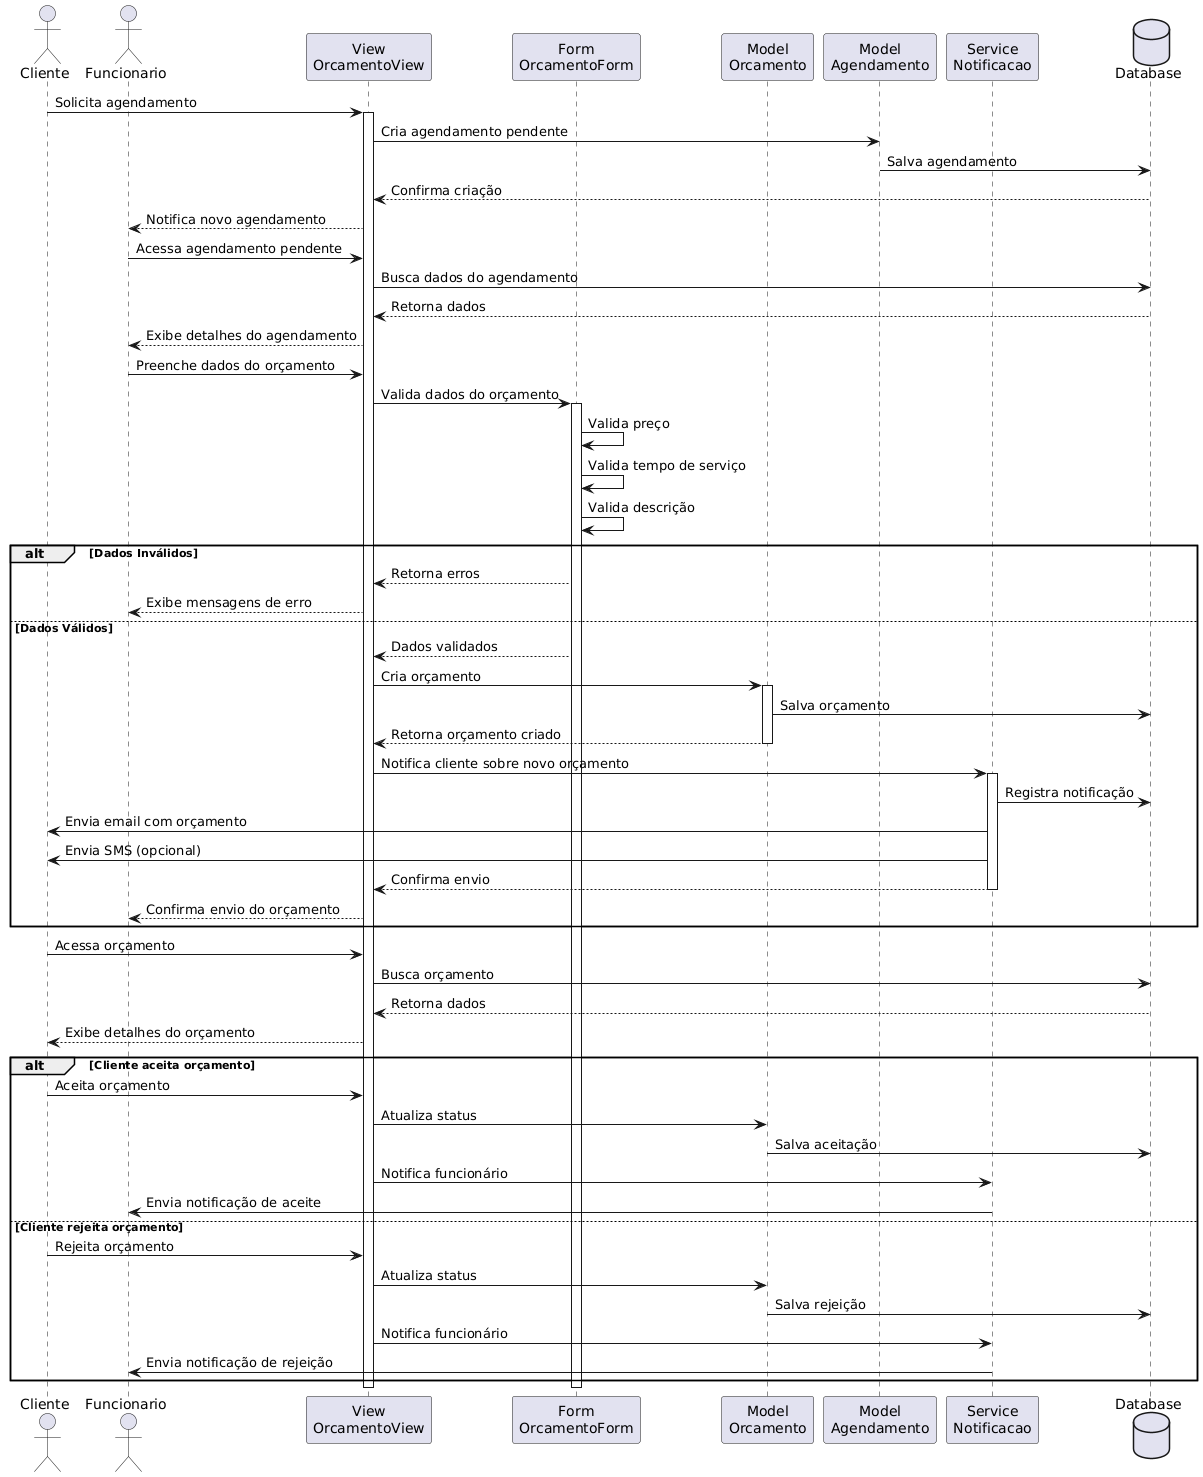

The diagram above was rendered by PlantUML. Its source (embedded in the PNG):
@startuml
actor Cliente
actor Funcionario
participant "View\nOrcamentoView" as View
participant "Form\nOrcamentoForm" as Form
participant "Model\nOrcamento" as Model
participant "Model\nAgendamento" as Agendamento
participant "Service\nNotificacao" as Notify
database "Database" as DB

' Início - Cliente solicita agendamento
Cliente -> View: Solicita agendamento
activate View
View -> Agendamento: Cria agendamento pendente
Agendamento -> DB: Salva agendamento
DB --> View: Confirma criação
View --> Funcionario: Notifica novo agendamento

' Funcionário cria orçamento
Funcionario -> View: Acessa agendamento pendente
View -> DB: Busca dados do agendamento
DB --> View: Retorna dados
View --> Funcionario: Exibe detalhes do agendamento

Funcionario -> View: Preenche dados do orçamento
View -> Form: Valida dados do orçamento
activate Form

Form -> Form: Valida preço
Form -> Form: Valida tempo de serviço
Form -> Form: Valida descrição

alt Dados Inválidos
    Form --> View: Retorna erros
    View --> Funcionario: Exibe mensagens de erro
else Dados Válidos
    Form --> View: Dados validados
    
    View -> Model: Cria orçamento
    activate Model
    Model -> DB: Salva orçamento
    Model --> View: Retorna orçamento criado
    deactivate Model

    View -> Notify: Notifica cliente sobre novo orçamento
    activate Notify
    Notify -> DB: Registra notificação
    
    ' Envia notificações
    Notify -> Cliente: Envia email com orçamento
    Notify -> Cliente: Envia SMS (opcional)
    Notify --> View: Confirma envio
    deactivate Notify

    View --> Funcionario: Confirma envio do orçamento
end

' Cliente visualiza orçamento
Cliente -> View: Acessa orçamento
View -> DB: Busca orçamento
DB --> View: Retorna dados
View --> Cliente: Exibe detalhes do orçamento

alt Cliente aceita orçamento
    Cliente -> View: Aceita orçamento
    View -> Model: Atualiza status
    Model -> DB: Salva aceitação
    View -> Notify: Notifica funcionário
    Notify -> Funcionario: Envia notificação de aceite
else Cliente rejeita orçamento
    Cliente -> View: Rejeita orçamento
    View -> Model: Atualiza status
    Model -> DB: Salva rejeição
    View -> Notify: Notifica funcionário
    Notify -> Funcionario: Envia notificação de rejeição
end

deactivate Form
deactivate View
@enduml